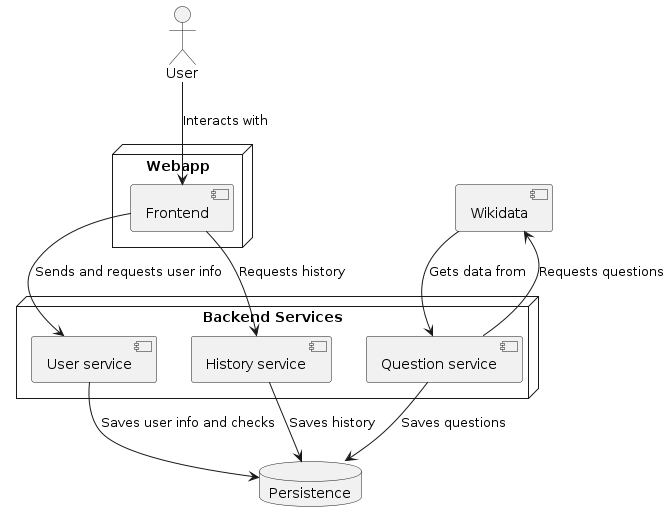

The diagram above was rendered by PlantUML. Its source (embedded in the PNG):
@startuml
actor User

node "Webapp" {
    [Frontend]
}

node "Backend Services" {
    [User service]
    [History service]
    [Question service]
}

database "Persistence"
[Wikidata]

User --> Frontend : Interacts with
Frontend --> "User service" : Sends and requests user info
Frontend --> "History service" : Requests history

"User service" --> Persistence : Saves user info and checks
"History service" --> Persistence : Saves history
"Question service" --> Wikidata : Requests questions
Wikidata --> "Question service" : Gets data from
"Question service" --> Persistence : Saves questions
@enduml